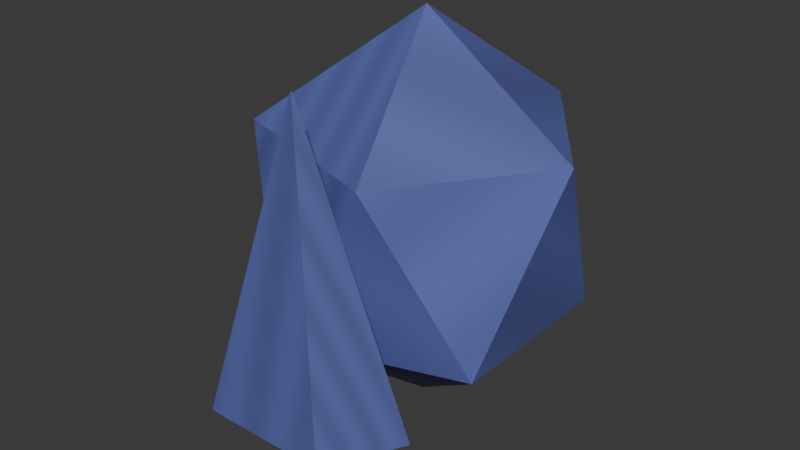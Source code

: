 # Source: crit_power.blend  (saved by Blender 5.1.30; exported with 4.5.12 LTS)
import bpy
from mathutils import Matrix  # noqa: F401  (used for matrix-valued properties, if any)

bpy.ops.wm.read_factory_settings(use_empty=True)
scene = bpy.context.scene
scene.name = 'Scene'

# ---- collections
col_collection = bpy.data.collections.new('Collection'); scene.collection.children.link(col_collection)

# ---- images (referenced by path relative to the original .blend; pixels are not part of the script)
import os
ASSET_DIR = os.environ.get("B2B_ASSET_DIR", "")  # directory of the original .blend (textures are referenced by path, not embedded)
HERE = os.path.dirname(os.path.abspath(__file__))  # packed textures are extracted next to this script under _unpacked/

def load_image(name, relpath, width, height, colorspace="sRGB"):
    """Load a texture the original file referenced (path relative to the .blend, or extracted next to this script)."""
    p = next((c for c in (os.path.join(HERE, relpath), os.path.join(ASSET_DIR, relpath)) if relpath and os.path.exists(c)), "")
    if p:
        img = bpy.data.images.load(p, check_existing=True)
        img.name = name
    else:  # same state as the original file: an image datablock whose file is absent (Cycles renders it pink)
        img = bpy.data.images.new(name, width, height)
        img.source = "FILE"
        img.filepath = "//" + (relpath or name)
    img.colorspace_settings.name = colorspace
    return img
img_crit_power_painted = load_image('crit_power-painted', '_unpacked/crit_power.c3e8c6f7.png', 64, 64, 'sRGB')

# ---- materials (node trees are filled in below, after node groups)
mat_crit_power_paint = bpy.data.materials.new('crit_power-paint')

# ---- material node trees
mat_crit_power_paint.use_nodes = True; mat_crit_power_paint.node_tree.nodes.clear()
_N = mat_crit_power_paint.node_tree.nodes; _L = mat_crit_power_paint.node_tree.links
n0 = _N.new('ShaderNodeBsdfPrincipled'); n0.name = 'Principled BSDF'; n0.location = (-200, 100)
n0.inputs[2].default_value = 0.65
n1 = _N.new('ShaderNodeOutputMaterial'); n1.name = 'Material Output'; n1.location = (200, 100)
n2 = _N.new('ShaderNodeTexImage'); n2.name = 'Image Texture'; n2.location = (0, 0)
n2.image = img_crit_power_painted
_L.new(n0.outputs[0], n1.inputs[0])
_L.new(n2.outputs[0], n0.inputs[0])
n1.is_active_output = True

# ---- world
world_world = bpy.data.worlds.new('World'); scene.world = world_world
world_world.use_nodes = True; world_world.node_tree.nodes.clear()
_N = world_world.node_tree.nodes; _L = world_world.node_tree.links
n0 = _N.new('ShaderNodeOutputWorld'); n0.name = 'World Output'; n0.location = (200, 100)
n1 = _N.new('ShaderNodeBackground'); n1.name = 'Background'; n1.location = (-200, 100)
n1.inputs[0].default_value = (0.05088, 0.05088, 0.05088, 1.0)
_L.new(n1.outputs[0], n0.inputs[0])
n0.is_active_output = True
world_world.color = (0.05088, 0.05088, 0.05088)
world_world.sun_shadow_jitter_overblur = 0.0

# ---- meshes
me_cone_012 = bpy.data.meshes.new('Cone.012')
me_cone_012.from_pydata([(0.0, -0.06, -0.045), (0.0, -0.0996, 0.135), (0.06182, -0.08764, -0.045), (0.0006182, -0.09988, 0.135), (0.03821, -0.1324, -0.045), (0.0003821, -0.1003, 0.135), (-0.03821, -0.1324, -0.045), (-0.0003821, -0.1003, 0.135), (-0.06182, -0.08764, -0.045), (-0.0006182, -0.09988, 0.135), (0.0, 0.0, -0.085), (0.07598, -0.0552, -0.01867), (-0.02902, -0.08932, -0.01867), (-0.09391, 0.0, -0.01867), (-0.02902, 0.08932, -0.01867), (0.07598, 0.0552, -0.01867), (0.02902, -0.08932, 0.08867), (-0.07598, -0.0552, 0.08867), (-0.07598, 0.0552, 0.08867), (0.02902, 0.08932, 0.08867), (0.09391, 0.0, 0.08867), (0.0, 0.0, 0.155)], [], [(0, 1, 3, 2), (2, 3, 5, 4), (4, 5, 7, 6), (3, 1, 9, 7, 5), (6, 7, 9, 8), (8, 9, 1, 0), (0, 2, 4, 6, 8), (10, 11, 12), (11, 10, 15), (10, 12, 13), (10, 13, 14), (10, 14, 15), (11, 15, 20), (12, 11, 16), (13, 12, 17), (14, 13, 18), (15, 14, 19), (11, 20, 16), (12, 16, 17), (13, 17, 18), (14, 18, 19), (15, 19, 20), (16, 20, 21), (17, 16, 21), (18, 17, 21), (19, 18, 21), (20, 19, 21)])
_uv = me_cone_012.uv_layers.new(name='UVMap')
_uv.uv.foreach_set('vector', [0.0, 0.0, 0.1429, 0.0, 0.2857, 0.0, 0.4286, 0.0, 0.5714, 0.09091, 0.7143, 0.09091, 0.8571, 0.09091, 0.0, 0.09091, 0.1429, 0.1818, 0.2857, 0.1818, 0.4286, 0.1818, 0.5714, 0.1818, 0.7143, 0.2727, 0.8571, 0.2727, 0.0, 0.2727, 0.1429, 0.2727, 0.2857, 0.2727, 0.4286, 0.3636, 0.5714, 0.3636, 0.7143, 0.3636, 0.8571, 0.3636, 0.0, 0.4545, 0.1429, 0.4545, 0.2857, 0.4545, 0.4286, 0.4545, 0.5714, 0.5455, 0.7143, 0.5455, 0.8571, 0.5455, 0.0, 0.5455, 0.1429, 0.5455, 0.0, 0.0, 0.1429, 0.0, 0.2857, 0.0, 0.4286, 0.09091, 0.5714, 0.09091, 0.7143, 0.09091, 0.8571, 0.1818, 0.0, 0.1818, 0.1429, 0.1818, 0.2857, 0.2727, 0.4286, 0.2727, 0.5714, 0.2727, 0.7143, 0.3636, 0.8571, 0.3636, 0.0, 0.3636, 0.1429, 0.4545, 0.2857, 0.4545, 0.4286, 0.4545, 0.5714, 0.5455, 0.7143, 0.5455, 0.8571, 0.5455, 0.0, 0.6364, 0.1429, 0.6364, 0.2857, 0.6364, 0.4286, 0.7273, 0.5714, 0.7273, 0.7143, 0.7273, 0.8571, 0.8182, 0.0, 0.8182, 0.1429, 0.8182, 0.2857, 0.9091, 0.4286, 0.9091, 0.5714, 0.9091, 0.7143, 0.0, 0.8571, 0.0, 0.0, 0.0, 0.1429, 0.09091, 0.2857, 0.09091, 0.4286, 0.09091, 0.5714, 0.1818, 0.7143, 0.1818, 0.8571, 0.1818, 0.0, 0.2727, 0.1429, 0.2727, 0.2857, 0.2727, 0.4286, 0.3636, 0.5714, 0.3636, 0.7143, 0.3636, 0.8571, 0.4545, 0.0, 0.4545, 0.1429, 0.4545, 0.2857, 0.5455, 0.4286, 0.5455, 0.5714, 0.5455, 0.7143, 0.6364, 0.8571, 0.6364, 0.0, 0.6364, 0.1429, 0.7273, 0.2857, 0.7273, 0.4286, 0.7273])
me_cone_012.materials.append(mat_crit_power_paint)
me_cone_012.update()

# ---- objects
ob_gear_crit_power = bpy.data.objects.new('gear_crit_power', me_cone_012)

# ---- transforms, parenting, visibility, modifiers, constraints
ob_gear_crit_power.location = (0.0, 0.0, 0.0)

# ---- collection membership
col_collection.objects.link(ob_gear_crit_power)

# ---- scene / render settings (as saved in the file)
scene.frame_start = 1; scene.frame_end = 250; scene.frame_set(1)
scene.render.engine = 'BLENDER_EEVEE_NEXT'
scene.render.bake_bias = 0.0
scene.render.bake_samples = 0
scene.cycles.sampling_pattern = 'TABULATED_SOBOL'
scene.eevee.use_volume_custom_range = False
bpy.context.view_layer.update()

# ---- added for rendering (the .blend has no active camera and no usable light): camera, sun
cam_auto = bpy.data.cameras.new('AutoCamera')
cam_auto.lens = 50.0
cam_auto.sensor_width = 36.0
cam_auto.clip_end = 1000.0
ob_auto_camera = bpy.data.objects.new('AutoCamera', cam_auto)
scene.collection.objects.link(ob_auto_camera)
ob_auto_camera.location = (0.348677, -0.439934, 0.313942)
ob_auto_camera.rotation_euler = (1.09748, -7.21219e-08, 0.694738)
scene.camera = ob_auto_camera
light_auto_sun = bpy.data.lights.new('AutoSun', 'SUN')
light_auto_sun.energy = 3.0
light_auto_sun.angle = 0.0523599
ob_auto_sun = bpy.data.objects.new('AutoSun', light_auto_sun)
scene.collection.objects.link(ob_auto_sun)
ob_auto_sun.rotation_euler = (0.872665, 0.174533, 0.523599)
bpy.context.view_layer.update()
